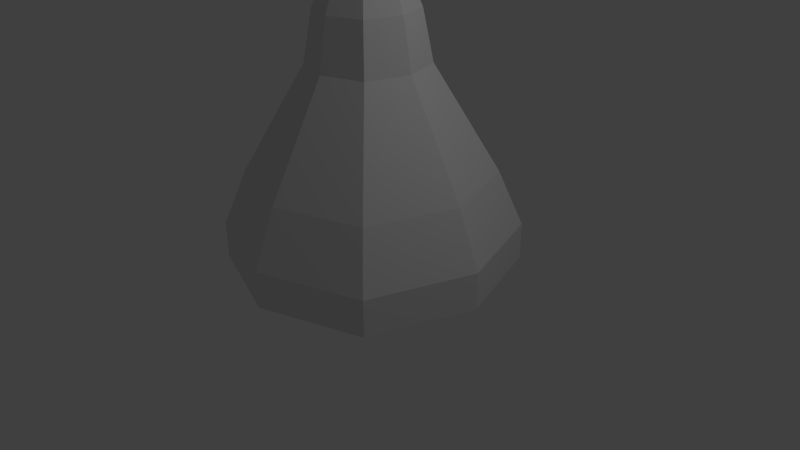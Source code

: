 # Source: head.blend  (saved by Blender 2.76.0; exported with 4.5.12 LTS)
import bpy
from mathutils import Matrix  # noqa: F401  (used for matrix-valued properties, if any)

bpy.ops.wm.read_factory_settings(use_empty=True)
scene = bpy.context.scene
scene.name = 'Scene'

# ---- collections
col_collection_1 = bpy.data.collections.new('Collection 1'); scene.collection.children.link(col_collection_1)

# ---- world
world_world = bpy.data.worlds.new('World'); scene.world = world_world
world_world.color = (0.05088, 0.05088, 0.05088)
world_world.use_sun_shadow = False
world_world.sun_shadow_jitter_overblur = 0.0
world_world.cycles.sampling_method = 'MANUAL'
world_world.cycles.sample_map_resolution = 256

# ---- cameras
cam_camera = bpy.data.cameras.new('Camera')
cam_camera.clip_end = 100.0
cam_camera.lens = 35.0
cam_camera.sensor_width = 32.0
cam_camera.sensor_height = 18.0
cam_camera.ortho_scale = 7.314
cam_camera.dof.focus_distance = 0.0
cam_camera.dof.aperture_fstop = 128.0

# ---- lights
light_lamp = bpy.data.lights.new('Lamp', 'POINT')
light_lamp.transmission_factor = 0.0
light_lamp.cutoff_distance = 30.0
light_lamp.energy = 100.0
light_lamp.shadow_buffer_clip_start = 1.001
light_lamp.shadow_soft_size = 0.1
light_lamp.shadow_maximum_resolution = 0.006
light_lamp.use_absolute_resolution = True
light_lamp.cycles.use_multiple_importance_sampling = False

# ---- meshes
me_cube_002 = bpy.data.meshes.new('Cube.002')
me_cube_002.from_pydata([(-0.3173, -0.3173, 2.597), (0.0, 0.0, 3.138), (-0.3173, 0.3173, 2.597), (0.3173, -0.3173, 2.597), (0.3173, 0.3173, 2.597), (0.0, -0.4274, 2.597), (0.4274, 0.0, 2.597), (0.0, 0.4274, 2.597), (-0.4274, 0.0, 2.597), (-0.4465, -0.4465, 2.161), (-0.4465, 0.4465, 2.161), (0.4465, -0.4465, 2.161), (0.4465, 0.4465, 2.161), (0.0, -0.6014, 2.161), (0.6014, 0.0, 2.161), (0.0, 0.6014, 2.161), (-0.6014, 0.0, 2.161), (-0.5336, -0.5336, 1.519), (-0.5336, 0.5336, 1.519), (0.5336, -0.5336, 1.519), (0.5336, 0.5336, 1.519), (0.0, -0.7187, 1.519), (0.7187, 0.0, 1.519), (0.0, 0.7187, 1.519), (-0.7187, 0.0, 1.519), (-1.104, -1.104, 0.1621), (-1.104, 1.104, 0.1621), (1.104, -1.104, 0.1621), (1.104, 1.104, 0.1621), (0.0, -1.487, 0.1621), (1.487, 0.0, 0.1621), (0.0, 1.487, 0.1621), (-1.487, 0.0, 0.1621), (-1.325, -1.325, -0.5595), (-1.325, 1.325, -0.5595), (1.325, -1.325, -0.5595), (1.325, 1.325, -0.5595), (0.0, -1.785, -0.5595), (1.785, 0.0, -0.5595), (0.0, 1.785, -0.5595), (-1.785, 0.0, -0.5595), (-1.325, -1.325, -1.033), (-1.325, 1.325, -1.033), (1.325, -1.325, -1.033), (1.325, 1.325, -1.033), (0.0, -1.785, -1.033), (1.785, 0.0, -1.033), (0.0, 1.785, -1.033), (-1.785, 0.0, -1.033)], [], [(1, 3, 6), (0, 1, 8), (2, 1, 7), (4, 1, 6), (1, 0, 5), (3, 1, 5), (1, 2, 8), (1, 4, 7), (5, 0, 9, 13), (3, 5, 13, 11), (8, 2, 10, 16), (2, 7, 15, 10), (6, 3, 11, 14), (4, 6, 14, 12), (7, 4, 12, 15), (0, 8, 16, 9), (14, 11, 19, 22), (11, 13, 21, 19), (10, 15, 23, 18), (15, 12, 20, 23), (13, 9, 17, 21), (12, 14, 22, 20), (9, 16, 24, 17), (16, 10, 18, 24), (17, 24, 32, 25), (24, 18, 26, 32), (22, 19, 27, 30), (19, 21, 29, 27), (18, 23, 31, 26), (23, 20, 28, 31), (21, 17, 25, 29), (20, 22, 30, 28), (31, 28, 36, 39), (29, 25, 33, 37), (28, 30, 38, 36), (25, 32, 40, 33), (32, 26, 34, 40), (30, 27, 35, 38), (27, 29, 37, 35), (26, 31, 39, 34), (34, 39, 47, 42), (39, 36, 44, 47), (37, 33, 41, 45), (36, 38, 46, 44), (33, 40, 48, 41), (40, 34, 42, 48), (38, 35, 43, 46), (35, 37, 45, 43)])
me_cube_002.use_remesh_preserve_volume = False
me_cube_002.use_remesh_preserve_attributes = False
me_cube_002.use_mirror_vertex_groups = False
me_cube_002.update()

# ---- objects
ob_cube = bpy.data.objects.new('Cube', me_cube_002)
ob_lamp = bpy.data.objects.new('Lamp', light_lamp)
ob_camera = bpy.data.objects.new('Camera', cam_camera)

# ---- transforms, parenting, visibility, modifiers, constraints
ob_cube.location = (0.0, 0.0, 1.0)
ob_cube.lineart.crease_threshold = 0.0
ob_lamp.location = (4.076, 1.005, 5.904)
ob_lamp.rotation_euler = (0.6503, 0.05522, 1.866)
ob_lamp.lock_rotations_4d = False
ob_lamp.empty_display_type = 'ARROWS'
ob_lamp.color = (0.0, 0.0, 0.0, 0.0)
ob_lamp.lineart.crease_threshold = 0.0
ob_camera.location = (7.481, -6.508, 5.344)
ob_camera.rotation_euler = (1.109, 0.01082, 0.8149)
ob_camera.lock_rotations_4d = False
ob_camera.empty_display_type = 'ARROWS'
ob_camera.color = (0.0, 0.0, 0.0, 0.0)
ob_camera.display_type = 'WIRE'
ob_camera.lineart.crease_threshold = 0.0

# ---- collection membership
col_collection_1.objects.link(ob_cube)
col_collection_1.objects.link(ob_lamp)
col_collection_1.objects.link(ob_camera)

# ---- scene / render settings (as saved in the file)
scene.camera = ob_camera
scene.frame_start = 1; scene.frame_end = 250; scene.frame_set(1)
scene.render.engine = 'BLENDER_EEVEE_NEXT'
scene.render.resolution_percentage = 50
scene.render.dither_intensity = 0.0
scene.cycles.use_denoising = False
scene.cycles.samples = 10
scene.cycles.sampling_pattern = 'TABULATED_SOBOL'
scene.cycles.light_sampling_threshold = 0.0
scene.cycles.use_adaptive_sampling = False
scene.cycles.use_light_tree = False
scene.cycles.blur_glossy = 0.0
scene.cycles.pixel_filter_type = 'GAUSSIAN'
scene.cycles.sample_clamp_indirect = 0.0
scene.view_settings.view_transform = 'Standard'
bpy.context.view_layer.update()
